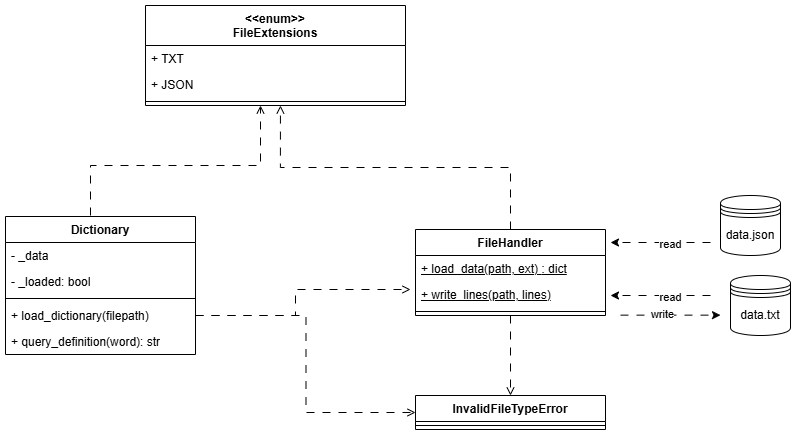

The diagram above was exported from draw.io. Its source (the exported page's mxGraphModel, read from the mxfile embedded in the PNG):
<mxGraphModel dx="-127" dy="657" grid="1" gridSize="10" guides="1" tooltips="1" connect="1" arrows="1" fold="1" page="1" pageScale="1" pageWidth="1169" pageHeight="827" math="0" shadow="0">
  <root>
    <mxCell id="0" />
    <mxCell id="1" parent="0" />
    <mxCell id="r16UmH7aLd70RpemRiUw-3" parent="1" style="swimlane;fontStyle=1;align=center;verticalAlign=top;childLayout=stackLayout;horizontal=1;startSize=26;horizontalStack=0;resizeParent=1;resizeParentMax=0;resizeLast=0;collapsible=1;marginBottom=0;whiteSpace=wrap;html=1;" value="Dictionary" vertex="1">
      <mxGeometry height="138" width="190" x="1325" y="281" as="geometry" />
    </mxCell>
    <mxCell id="r16UmH7aLd70RpemRiUw-41" parent="r16UmH7aLd70RpemRiUw-3" style="text;strokeColor=none;fillColor=none;align=left;verticalAlign=top;spacingLeft=4;spacingRight=4;overflow=hidden;rotatable=0;points=[[0,0.5],[1,0.5]];portConstraint=eastwest;whiteSpace=wrap;html=1;" value="-&amp;nbsp;_data" vertex="1">
      <mxGeometry height="26" width="190" y="26" as="geometry" />
    </mxCell>
    <mxCell id="r16UmH7aLd70RpemRiUw-4" parent="r16UmH7aLd70RpemRiUw-3" style="text;strokeColor=none;fillColor=none;align=left;verticalAlign=top;spacingLeft=4;spacingRight=4;overflow=hidden;rotatable=0;points=[[0,0.5],[1,0.5]];portConstraint=eastwest;whiteSpace=wrap;html=1;" value="- _loaded: bool" vertex="1">
      <mxGeometry height="26" width="190" y="52" as="geometry" />
    </mxCell>
    <mxCell id="r16UmH7aLd70RpemRiUw-5" parent="r16UmH7aLd70RpemRiUw-3" style="line;strokeWidth=1;fillColor=none;align=left;verticalAlign=middle;spacingTop=-1;spacingLeft=3;spacingRight=3;rotatable=0;labelPosition=right;points=[];portConstraint=eastwest;strokeColor=inherit;" value="" vertex="1">
      <mxGeometry height="8" width="190" y="78" as="geometry" />
    </mxCell>
    <mxCell id="r16UmH7aLd70RpemRiUw-11" edge="1" parent="r16UmH7aLd70RpemRiUw-3" source="r16UmH7aLd70RpemRiUw-8" style="edgeStyle=orthogonalEdgeStyle;rounded=0;orthogonalLoop=1;jettySize=auto;html=1;dashed=1;dashPattern=8 8;endArrow=open;endFill=0;">
      <mxGeometry relative="1" as="geometry">
        <Array as="points">
          <mxPoint x="290" y="73" />
        </Array>
        <mxPoint x="405" y="73" as="targetPoint" />
      </mxGeometry>
    </mxCell>
    <mxCell id="r16UmH7aLd70RpemRiUw-8" parent="r16UmH7aLd70RpemRiUw-3" style="text;strokeColor=none;fillColor=none;align=left;verticalAlign=top;spacingLeft=4;spacingRight=4;overflow=hidden;rotatable=0;points=[[0,0.5],[1,0.5]];portConstraint=eastwest;whiteSpace=wrap;html=1;" value="+ load_dictionary(filepath)" vertex="1">
      <mxGeometry height="26" width="190" y="86" as="geometry" />
    </mxCell>
    <mxCell id="r16UmH7aLd70RpemRiUw-6" parent="r16UmH7aLd70RpemRiUw-3" style="text;strokeColor=none;fillColor=none;align=left;verticalAlign=top;spacingLeft=4;spacingRight=4;overflow=hidden;rotatable=0;points=[[0,0.5],[1,0.5]];portConstraint=eastwest;whiteSpace=wrap;html=1;" value="+ query_definition(word): str" vertex="1">
      <mxGeometry height="26" width="190" y="112" as="geometry" />
    </mxCell>
    <mxCell id="r16UmH7aLd70RpemRiUw-23" edge="1" parent="1" source="r16UmH7aLd70RpemRiUw-12" style="edgeStyle=orthogonalEdgeStyle;rounded=0;orthogonalLoop=1;jettySize=auto;html=1;dashed=1;dashPattern=8 8;endArrow=open;endFill=0;" target="r16UmH7aLd70RpemRiUw-19" value="">
      <mxGeometry relative="1" as="geometry" />
    </mxCell>
    <mxCell id="r16UmH7aLd70RpemRiUw-12" parent="1" style="swimlane;fontStyle=1;align=center;verticalAlign=top;childLayout=stackLayout;horizontal=1;startSize=26;horizontalStack=0;resizeParent=1;resizeParentMax=0;resizeLast=0;collapsible=1;marginBottom=0;whiteSpace=wrap;html=1;" value="FileHandler" vertex="1">
      <mxGeometry height="86" width="190" x="1735" y="294" as="geometry" />
    </mxCell>
    <mxCell id="r16UmH7aLd70RpemRiUw-13" parent="r16UmH7aLd70RpemRiUw-12" style="text;strokeColor=none;fillColor=none;align=left;verticalAlign=top;spacingLeft=4;spacingRight=4;overflow=hidden;rotatable=0;points=[[0,0.5],[1,0.5]];portConstraint=eastwest;whiteSpace=wrap;html=1;" value="&lt;u&gt;&lt;font style=&quot;&quot;&gt;+ load_data(path, ext)&amp;nbsp;&lt;/font&gt;: dict&lt;/u&gt;" vertex="1">
      <mxGeometry height="26" width="190" y="26" as="geometry" />
    </mxCell>
    <mxCell id="r16UmH7aLd70RpemRiUw-18" parent="r16UmH7aLd70RpemRiUw-12" style="text;strokeColor=none;fillColor=none;align=left;verticalAlign=top;spacingLeft=4;spacingRight=4;overflow=hidden;rotatable=0;points=[[0,0.5],[1,0.5]];portConstraint=eastwest;whiteSpace=wrap;html=1;" value="&lt;u&gt;+ write_lines(path, lines)&lt;/u&gt;" vertex="1">
      <mxGeometry height="26" width="190" y="52" as="geometry" />
    </mxCell>
    <mxCell id="r16UmH7aLd70RpemRiUw-14" parent="r16UmH7aLd70RpemRiUw-12" style="line;strokeWidth=1;fillColor=none;align=left;verticalAlign=middle;spacingTop=-1;spacingLeft=3;spacingRight=3;rotatable=0;labelPosition=right;points=[];portConstraint=eastwest;strokeColor=inherit;" value="" vertex="1">
      <mxGeometry height="8" width="190" y="78" as="geometry" />
    </mxCell>
    <mxCell id="r16UmH7aLd70RpemRiUw-19" parent="1" style="swimlane;fontStyle=1;align=center;verticalAlign=top;childLayout=stackLayout;horizontal=1;startSize=26;horizontalStack=0;resizeParent=1;resizeParentMax=0;resizeLast=0;collapsible=1;marginBottom=0;whiteSpace=wrap;html=1;" value="InvalidFileTypeError" vertex="1">
      <mxGeometry height="34" width="190" x="1735" y="460" as="geometry" />
    </mxCell>
    <mxCell id="r16UmH7aLd70RpemRiUw-22" parent="r16UmH7aLd70RpemRiUw-19" style="line;strokeWidth=1;fillColor=none;align=left;verticalAlign=middle;spacingTop=-1;spacingLeft=3;spacingRight=3;rotatable=0;labelPosition=right;points=[];portConstraint=eastwest;strokeColor=inherit;" value="" vertex="1">
      <mxGeometry height="8" width="190" y="26" as="geometry" />
    </mxCell>
    <mxCell id="r16UmH7aLd70RpemRiUw-24" parent="1" style="swimlane;fontStyle=1;align=center;verticalAlign=top;childLayout=stackLayout;horizontal=1;startSize=40;horizontalStack=0;resizeParent=1;resizeParentMax=0;resizeLast=0;collapsible=1;marginBottom=0;whiteSpace=wrap;html=1;" value="&amp;lt;&amp;lt;enum&amp;gt;&amp;gt;&lt;div&gt;FileExtensions&lt;/div&gt;" vertex="1">
      <mxGeometry height="100" width="260" x="1465" y="70" as="geometry" />
    </mxCell>
    <mxCell id="r16UmH7aLd70RpemRiUw-26" parent="r16UmH7aLd70RpemRiUw-24" style="text;strokeColor=none;fillColor=none;align=left;verticalAlign=top;spacingLeft=4;spacingRight=4;overflow=hidden;rotatable=0;points=[[0,0.5],[1,0.5]];portConstraint=eastwest;whiteSpace=wrap;html=1;" value="+ TXT" vertex="1">
      <mxGeometry height="26" width="260" y="40" as="geometry" />
    </mxCell>
    <mxCell id="r16UmH7aLd70RpemRiUw-27" parent="r16UmH7aLd70RpemRiUw-24" style="text;strokeColor=none;fillColor=none;align=left;verticalAlign=top;spacingLeft=4;spacingRight=4;overflow=hidden;rotatable=0;points=[[0,0.5],[1,0.5]];portConstraint=eastwest;whiteSpace=wrap;html=1;" value="+ JSON" vertex="1">
      <mxGeometry height="26" width="260" y="66" as="geometry" />
    </mxCell>
    <mxCell id="r16UmH7aLd70RpemRiUw-25" parent="r16UmH7aLd70RpemRiUw-24" style="line;strokeWidth=1;fillColor=none;align=left;verticalAlign=middle;spacingTop=-1;spacingLeft=3;spacingRight=3;rotatable=0;labelPosition=right;points=[];portConstraint=eastwest;strokeColor=inherit;" value="" vertex="1">
      <mxGeometry height="8" width="260" y="92" as="geometry" />
    </mxCell>
    <mxCell id="r16UmH7aLd70RpemRiUw-28" edge="1" parent="1" style="edgeStyle=orthogonalEdgeStyle;rounded=0;orthogonalLoop=1;jettySize=auto;html=1;dashed=1;dashPattern=8 8;endArrow=open;endFill=0;" value="">
      <mxGeometry relative="1" as="geometry">
        <Array as="points">
          <mxPoint x="1410" y="230" />
          <mxPoint x="1580" y="230" />
          <mxPoint x="1580" y="170" />
        </Array>
        <mxPoint x="1410" y="280" as="sourcePoint" />
        <mxPoint x="1580" y="170" as="targetPoint" />
      </mxGeometry>
    </mxCell>
    <mxCell id="r16UmH7aLd70RpemRiUw-30" edge="1" parent="1" style="edgeStyle=orthogonalEdgeStyle;rounded=0;orthogonalLoop=1;jettySize=auto;html=1;dashed=1;dashPattern=8 8;endArrow=open;endFill=0;entryX=0;entryY=0.5;entryDx=0;entryDy=0;" target="r16UmH7aLd70RpemRiUw-19" value="">
      <mxGeometry relative="1" as="geometry">
        <mxPoint x="1515" y="380" as="sourcePoint" />
        <mxPoint x="1515" y="460" as="targetPoint" />
      </mxGeometry>
    </mxCell>
    <mxCell id="r16UmH7aLd70RpemRiUw-31" edge="1" parent="1" source="r16UmH7aLd70RpemRiUw-12" style="edgeStyle=orthogonalEdgeStyle;rounded=0;orthogonalLoop=1;jettySize=auto;html=1;dashed=1;dashPattern=8 8;endArrow=open;endFill=0;exitX=0.5;exitY=0;exitDx=0;exitDy=0;entryX=0.519;entryY=1;entryDx=0;entryDy=0;entryPerimeter=0;" target="r16UmH7aLd70RpemRiUw-25" value="">
      <mxGeometry relative="1" as="geometry">
        <mxPoint x="1900" y="110" as="sourcePoint" />
        <mxPoint x="1900" y="238" as="targetPoint" />
      </mxGeometry>
    </mxCell>
    <mxCell id="r16UmH7aLd70RpemRiUw-35" edge="1" parent="1" style="edgeStyle=orthogonalEdgeStyle;rounded=0;orthogonalLoop=1;jettySize=auto;html=1;dashed=1;dashPattern=8 8;">
      <mxGeometry relative="1" as="geometry">
        <mxPoint x="2030" y="307" as="sourcePoint" />
        <mxPoint x="1930" y="307" as="targetPoint" />
      </mxGeometry>
    </mxCell>
    <mxCell id="r16UmH7aLd70RpemRiUw-36" connectable="0" parent="r16UmH7aLd70RpemRiUw-35" style="edgeLabel;html=1;align=center;verticalAlign=middle;resizable=0;points=[];" value="read" vertex="1">
      <mxGeometry relative="1" x="-0.187" y="1" as="geometry">
        <mxPoint as="offset" />
      </mxGeometry>
    </mxCell>
    <mxCell id="r16UmH7aLd70RpemRiUw-33" parent="1" style="shape=datastore;whiteSpace=wrap;html=1;" value="data.json" vertex="1">
      <mxGeometry height="60" width="60" x="2040" y="260" as="geometry" />
    </mxCell>
    <mxCell id="r16UmH7aLd70RpemRiUw-34" parent="1" style="shape=datastore;whiteSpace=wrap;html=1;" value="data.txt" vertex="1">
      <mxGeometry height="60" width="60" x="2050" y="340" as="geometry" />
    </mxCell>
    <mxCell id="r16UmH7aLd70RpemRiUw-37" edge="1" parent="1" style="edgeStyle=orthogonalEdgeStyle;rounded=0;orthogonalLoop=1;jettySize=auto;html=1;dashed=1;dashPattern=8 8;">
      <mxGeometry relative="1" as="geometry">
        <mxPoint x="2030" y="360" as="sourcePoint" />
        <mxPoint x="1930" y="360" as="targetPoint" />
      </mxGeometry>
    </mxCell>
    <mxCell id="r16UmH7aLd70RpemRiUw-38" connectable="0" parent="r16UmH7aLd70RpemRiUw-37" style="edgeLabel;html=1;align=center;verticalAlign=middle;resizable=0;points=[];" value="read" vertex="1">
      <mxGeometry relative="1" x="-0.187" y="1" as="geometry">
        <mxPoint as="offset" />
      </mxGeometry>
    </mxCell>
    <mxCell id="r16UmH7aLd70RpemRiUw-39" edge="1" parent="1" style="edgeStyle=orthogonalEdgeStyle;rounded=0;orthogonalLoop=1;jettySize=auto;html=1;dashed=1;dashPattern=8 8;">
      <mxGeometry relative="1" as="geometry">
        <mxPoint x="1940" y="379.64" as="sourcePoint" />
        <mxPoint x="2040" y="379.64" as="targetPoint" />
      </mxGeometry>
    </mxCell>
    <mxCell id="r16UmH7aLd70RpemRiUw-40" connectable="0" parent="r16UmH7aLd70RpemRiUw-39" style="edgeLabel;html=1;align=center;verticalAlign=middle;resizable=0;points=[];" value="write" vertex="1">
      <mxGeometry relative="1" x="-0.187" y="1" as="geometry">
        <mxPoint as="offset" />
      </mxGeometry>
    </mxCell>
  </root>
</mxGraphModel>